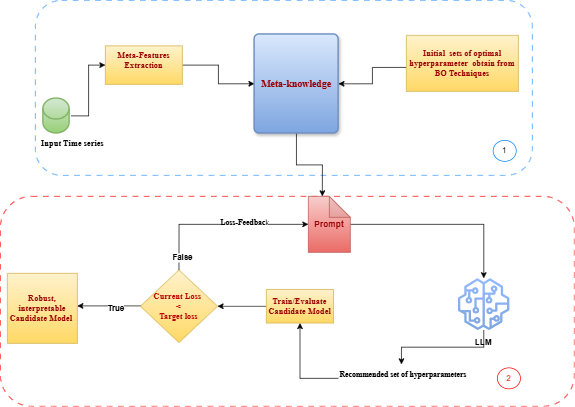

The diagram above was exported from draw.io. Its source (the exported page's mxGraphModel, read from the mxfile embedded in the PNG):
<mxGraphModel dx="1389" dy="1872" grid="1" gridSize="10" guides="1" tooltips="1" connect="1" arrows="1" fold="1" page="1" pageScale="1" pageWidth="827" pageHeight="1169" background="none" math="0" shadow="0">
  <root>
    <mxCell id="0" />
    <mxCell id="1" parent="0" />
    <mxCell id="RrEQ12dchQd8H3g29eD2-5" parent="1" style="rounded=1;whiteSpace=wrap;html=1;dashed=1;dashPattern=8 8;strokeColor=#FF0000;" value="" vertex="1">
      <mxGeometry height="300" width="820" y="-480" as="geometry" />
    </mxCell>
    <mxCell id="RrEQ12dchQd8H3g29eD2-3" parent="1" style="rounded=1;whiteSpace=wrap;html=1;dashed=1;dashPattern=8 8;strokeColor=#3399FF;" value="" vertex="1">
      <mxGeometry height="250" width="710" x="50" y="-760" as="geometry" />
    </mxCell>
    <mxCell id="MtIzNoYMsce2VWzfq_Br-9" edge="1" parent="1" style="edgeStyle=orthogonalEdgeStyle;rounded=0;orthogonalLoop=1;jettySize=auto;html=1;entryX=0;entryY=0.5;entryDx=0;entryDy=0;" target="MtIzNoYMsce2VWzfq_Br-3">
      <mxGeometry relative="1" as="geometry">
        <mxPoint x="101" y="-595" as="sourcePoint" />
      </mxGeometry>
    </mxCell>
    <mxCell id="zq9QjCF3Px_6GSFPYQBl-9" edge="1" parent="1" source="MtIzNoYMsce2VWzfq_Br-3" style="edgeStyle=orthogonalEdgeStyle;rounded=0;orthogonalLoop=1;jettySize=auto;html=1;exitX=1;exitY=0.5;exitDx=0;exitDy=0;" target="zq9QjCF3Px_6GSFPYQBl-7">
      <mxGeometry relative="1" as="geometry" />
    </mxCell>
    <mxCell id="MtIzNoYMsce2VWzfq_Br-3" parent="1" style="html=1;dashed=0;whiteSpace=wrap;fillColor=#fff2cc;strokeColor=#d6b656;gradientColor=#ffd966;" value="&lt;b&gt;&lt;font style=&quot;color: rgb(153, 0, 0);&quot; face=&quot;Times New Roman&quot;&gt;Meta-Features Extraction&lt;/font&gt;&lt;/b&gt;&lt;div&gt;&lt;br&gt;&lt;/div&gt;" vertex="1">
      <mxGeometry height="55" width="110" x="150" y="-695" as="geometry" />
    </mxCell>
    <mxCell id="CiuxvN1zt9yTmCrPMg2A-6" edge="1" parent="1" source="MtIzNoYMsce2VWzfq_Br-8" style="edgeStyle=orthogonalEdgeStyle;rounded=0;orthogonalLoop=1;jettySize=auto;html=1;" target="CiuxvN1zt9yTmCrPMg2A-5">
      <mxGeometry relative="1" as="geometry" />
    </mxCell>
    <mxCell id="MtIzNoYMsce2VWzfq_Br-8" parent="1" style="shape=note;whiteSpace=wrap;html=1;backgroundOutline=1;darkOpacity=0.05;fillColor=#f8cecc;strokeColor=#b85450;gradientColor=#ea6b66;" value="&lt;b&gt;&lt;font style=&quot;color: rgb(153, 0, 0);&quot;&gt;Prompt&lt;/font&gt;&lt;/b&gt;" vertex="1">
      <mxGeometry height="80" width="60" x="440" y="-480" as="geometry" />
    </mxCell>
    <mxCell id="CiuxvN1zt9yTmCrPMg2A-7" edge="1" parent="1" source="CiuxvN1zt9yTmCrPMg2A-28" style="edgeStyle=orthogonalEdgeStyle;rounded=0;orthogonalLoop=1;jettySize=auto;html=1;" target="CiuxvN1zt9yTmCrPMg2A-10">
      <mxGeometry relative="1" as="geometry">
        <mxPoint x="560" y="-323" as="targetPoint" />
      </mxGeometry>
    </mxCell>
    <mxCell id="CiuxvN1zt9yTmCrPMg2A-5" parent="1" style="sketch=0;outlineConnect=0;dashed=0;verticalLabelPosition=bottom;verticalAlign=top;align=center;html=1;fontSize=12;fontStyle=0;aspect=fixed;pointerEvents=1;shape=mxgraph.aws4.sagemaker_model;fillColor=#93B9FC;strokeColor=#6c8ebf;gradientColor=#7ea6e0;" value="" vertex="1">
      <mxGeometry height="74" width="74" x="653.5" y="-363" as="geometry" />
    </mxCell>
    <mxCell id="CiuxvN1zt9yTmCrPMg2A-9" parent="1" style="text;html=1;whiteSpace=wrap;strokeColor=none;fillColor=none;align=center;verticalAlign=middle;rounded=0;" value="&lt;b&gt;LLM&lt;/b&gt;" vertex="1">
      <mxGeometry height="30" width="93" x="644" y="-286" as="geometry" />
    </mxCell>
    <mxCell id="obCyYfq-wRSti25StKkh-5" edge="1" parent="1" source="CiuxvN1zt9yTmCrPMg2A-10" style="edgeStyle=orthogonalEdgeStyle;rounded=0;orthogonalLoop=1;jettySize=auto;html=1;" target="CiuxvN1zt9yTmCrPMg2A-12">
      <mxGeometry relative="1" as="geometry" />
    </mxCell>
    <mxCell id="CiuxvN1zt9yTmCrPMg2A-10" parent="1" style="html=1;dashed=0;whiteSpace=wrap;fillColor=#fff2cc;strokeColor=#d6b656;gradientColor=#ffd966;" value="&lt;b&gt;&lt;font style=&quot;color: rgb(153, 0, 0);&quot; face=&quot;Times New Roman&quot;&gt;Train/Evaluate Candidate Model&lt;/font&gt;&lt;/b&gt;" vertex="1">
      <mxGeometry height="48" width="96" x="380" y="-347" as="geometry" />
    </mxCell>
    <mxCell id="CiuxvN1zt9yTmCrPMg2A-20" edge="1" parent="1" style="edgeStyle=orthogonalEdgeStyle;rounded=0;orthogonalLoop=1;jettySize=auto;html=1;exitX=0;exitY=0.5;exitDx=0;exitDy=0;">
      <mxGeometry relative="1" as="geometry">
        <mxPoint x="220" y="-323.4849999999999" as="sourcePoint" />
        <mxPoint x="110" y="-323.49" as="targetPoint" />
      </mxGeometry>
    </mxCell>
    <mxCell id="CiuxvN1zt9yTmCrPMg2A-21" connectable="0" parent="CiuxvN1zt9yTmCrPMg2A-20" style="edgeLabel;html=1;align=center;verticalAlign=middle;resizable=0;points=[];" value="&lt;b&gt;True&lt;/b&gt;" vertex="1">
      <mxGeometry relative="1" x="0.0089" y="3" as="geometry">
        <mxPoint as="offset" />
      </mxGeometry>
    </mxCell>
    <mxCell id="CiuxvN1zt9yTmCrPMg2A-25" connectable="0" parent="CiuxvN1zt9yTmCrPMg2A-20" style="edgeLabel;html=1;align=center;verticalAlign=middle;resizable=0;points=[];" value="&lt;br&gt;&lt;div&gt;&lt;br&gt;&lt;/div&gt;" vertex="1">
      <mxGeometry relative="1" x="-0.0133" y="5" as="geometry">
        <mxPoint as="offset" />
      </mxGeometry>
    </mxCell>
    <mxCell id="CiuxvN1zt9yTmCrPMg2A-12" parent="1" style="rhombus;whiteSpace=wrap;html=1;fillColor=#fff2cc;strokeColor=#d6b656;gradientColor=#ffd966;" value="&lt;font color=&quot;#ba0000&quot; face=&quot;Times New Roman&quot;&gt;&lt;b&gt;Current Loss&amp;nbsp;&lt;/b&gt;&lt;/font&gt;&lt;div&gt;&lt;font color=&quot;#ba0000&quot; face=&quot;Times New Roman&quot;&gt;&lt;b&gt;&amp;lt;&lt;/b&gt;&lt;/font&gt;&lt;div&gt;&lt;font color=&quot;#ba0000&quot; face=&quot;Times New Roman&quot;&gt;&lt;b&gt;Target loss&lt;/b&gt;&lt;/font&gt;&lt;/div&gt;&lt;/div&gt;" vertex="1">
      <mxGeometry height="103.75" width="110.35" x="200" y="-374.87" as="geometry" />
    </mxCell>
    <mxCell id="CiuxvN1zt9yTmCrPMg2A-14" edge="1" parent="1" source="CiuxvN1zt9yTmCrPMg2A-12" style="edgeStyle=orthogonalEdgeStyle;rounded=0;orthogonalLoop=1;jettySize=auto;html=1;exitX=0.5;exitY=0;exitDx=0;exitDy=0;entryX=0;entryY=0.5;entryDx=0;entryDy=0;entryPerimeter=0;" target="MtIzNoYMsce2VWzfq_Br-8">
      <mxGeometry relative="1" as="geometry" />
    </mxCell>
    <mxCell id="CiuxvN1zt9yTmCrPMg2A-15" connectable="0" parent="CiuxvN1zt9yTmCrPMg2A-14" style="edgeLabel;html=1;align=center;verticalAlign=middle;resizable=0;points=[];" value="&lt;font face=&quot;Times New Roman&quot;&gt;&lt;b&gt;Loss-Feedbac&lt;/b&gt;k&lt;/font&gt;" vertex="1">
      <mxGeometry relative="1" x="0.2651" y="3" as="geometry">
        <mxPoint as="offset" />
      </mxGeometry>
    </mxCell>
    <mxCell id="CiuxvN1zt9yTmCrPMg2A-19" connectable="0" parent="CiuxvN1zt9yTmCrPMg2A-14" style="edgeLabel;html=1;align=center;verticalAlign=middle;resizable=0;points=[];" value="&lt;b&gt;False&lt;/b&gt;" vertex="1">
      <mxGeometry relative="1" x="-0.8662" y="-4" as="geometry">
        <mxPoint as="offset" />
      </mxGeometry>
    </mxCell>
    <mxCell id="CiuxvN1zt9yTmCrPMg2A-23" parent="1" style="whiteSpace=wrap;html=1;aspect=fixed;fillColor=#fff2cc;strokeColor=#d6b656;gradientColor=#ffd966;" value="&lt;b&gt;&lt;font face=&quot;Times New Roman&quot; style=&quot;color: rgb(153, 0, 0);&quot;&gt;Robust, interpretable Candidate Model&amp;nbsp;&lt;/font&gt;&lt;/b&gt;" vertex="1">
      <mxGeometry height="100" width="100" x="10" y="-370" as="geometry" />
    </mxCell>
    <mxCell id="CiuxvN1zt9yTmCrPMg2A-24" parent="1" style="text;html=1;whiteSpace=wrap;strokeColor=none;fillColor=none;align=center;verticalAlign=middle;rounded=0;" value="&lt;b&gt;&lt;font face=&quot;Times New Roman&quot;&gt;Input Time series&amp;nbsp;&lt;/font&gt;&lt;/b&gt;" vertex="1">
      <mxGeometry height="30" width="110" x="50" y="-570" as="geometry" />
    </mxCell>
    <mxCell id="CiuxvN1zt9yTmCrPMg2A-29" edge="1" parent="1" source="CiuxvN1zt9yTmCrPMg2A-5" style="edgeStyle=orthogonalEdgeStyle;rounded=0;orthogonalLoop=1;jettySize=auto;html=1;" target="CiuxvN1zt9yTmCrPMg2A-28" value="">
      <mxGeometry relative="1" as="geometry">
        <mxPoint x="663" y="-323" as="sourcePoint" />
        <mxPoint x="476" y="-323" as="targetPoint" />
      </mxGeometry>
    </mxCell>
    <mxCell id="CiuxvN1zt9yTmCrPMg2A-28" parent="1" style="text;whiteSpace=wrap;html=1;" value="&lt;span style=&quot;color: rgb(0, 0, 0); font-size: 11px; font-style: normal; font-variant-ligatures: normal; font-variant-caps: normal; letter-spacing: normal; orphans: 2; text-align: center; text-indent: 0px; text-transform: none; widows: 2; word-spacing: 0px; -webkit-text-stroke-width: 0px; white-space: nowrap; background-color: rgb(255, 255, 255); text-decoration-thickness: initial; text-decoration-style: initial; text-decoration-color: initial; float: none; display: inline !important;&quot;&gt;&lt;b style=&quot;&quot;&gt;&lt;font face=&quot;Times New Roman&quot;&gt;Recommended set of hyperparameters&lt;/font&gt;&lt;/b&gt;&lt;/span&gt;" vertex="1">
      <mxGeometry height="40" width="180" x="483" y="-240" as="geometry" />
    </mxCell>
    <mxCell id="zq9QjCF3Px_6GSFPYQBl-1" parent="1" style="shape=cylinder3;whiteSpace=wrap;html=1;boundedLbl=1;backgroundOutline=1;size=15;strokeWidth=2;fillColor=#d5e8d4;strokeColor=#82b366;gradientColor=#97d077;" value="" vertex="1">
      <mxGeometry height="50" width="37.5" x="61.25" y="-620" as="geometry" />
    </mxCell>
    <mxCell id="zq9QjCF3Px_6GSFPYQBl-8" edge="1" parent="1" style="edgeStyle=orthogonalEdgeStyle;rounded=0;orthogonalLoop=1;jettySize=auto;html=1;entryX=1;entryY=0.5;entryDx=0;entryDy=0;" target="zq9QjCF3Px_6GSFPYQBl-7">
      <mxGeometry relative="1" as="geometry">
        <mxPoint x="580" y="-664.2" as="sourcePoint" />
      </mxGeometry>
    </mxCell>
    <mxCell id="zq9QjCF3Px_6GSFPYQBl-12" edge="1" parent="1" source="zq9QjCF3Px_6GSFPYQBl-7" style="edgeStyle=orthogonalEdgeStyle;rounded=0;orthogonalLoop=1;jettySize=auto;html=1;">
      <mxGeometry relative="1" as="geometry">
        <mxPoint x="460" y="-480" as="targetPoint" />
      </mxGeometry>
    </mxCell>
    <mxCell id="zq9QjCF3Px_6GSFPYQBl-7" parent="1" style="rounded=1;whiteSpace=wrap;html=1;absoluteArcSize=1;arcSize=14;strokeWidth=2;shadow=1;fillColor=#dae8fc;strokeColor=#6c8ebf;gradientColor=#7ea6e0;" value="&lt;h3&gt;&lt;b&gt;&lt;font face=&quot;Times New Roman&quot; style=&quot;color: rgb(153, 0, 0);&quot;&gt;Meta-knowledge&lt;/font&gt;&lt;/b&gt;&lt;/h3&gt;" vertex="1">
      <mxGeometry height="141.51" width="120" x="363" y="-711.51" as="geometry" />
    </mxCell>
    <mxCell id="RrEQ12dchQd8H3g29eD2-4" parent="1" style="ellipse;whiteSpace=wrap;html=1;strokeColor=#007FFF;" value="1" vertex="1">
      <mxGeometry height="30" width="33" x="704" y="-560" as="geometry" />
    </mxCell>
    <mxCell id="RrEQ12dchQd8H3g29eD2-6" parent="1" style="ellipse;whiteSpace=wrap;html=1;strokeColor=#FF0000;" value="&lt;font style=&quot;color: rgb(255, 0, 0);&quot;&gt;2&lt;/font&gt;" vertex="1">
      <mxGeometry height="30" width="33" x="710" y="-235" as="geometry" />
    </mxCell>
    <mxCell id="obCyYfq-wRSti25StKkh-2" parent="1" style="rounded=0;whiteSpace=wrap;html=1;fillColor=#fff2cc;strokeColor=#d6b656;gradientColor=#ffd966;" value="&lt;b&gt;&lt;font face=&quot;Times New Roman&quot; style=&quot;color: rgb(153, 0, 0);&quot;&gt;Initial&amp;nbsp; sets of optimal hyperparameter&amp;nbsp; obtain from BO Techniques&lt;/font&gt;&lt;/b&gt;" vertex="1">
      <mxGeometry height="80" width="160" x="580" y="-710" as="geometry" />
    </mxCell>
  </root>
</mxGraphModel>